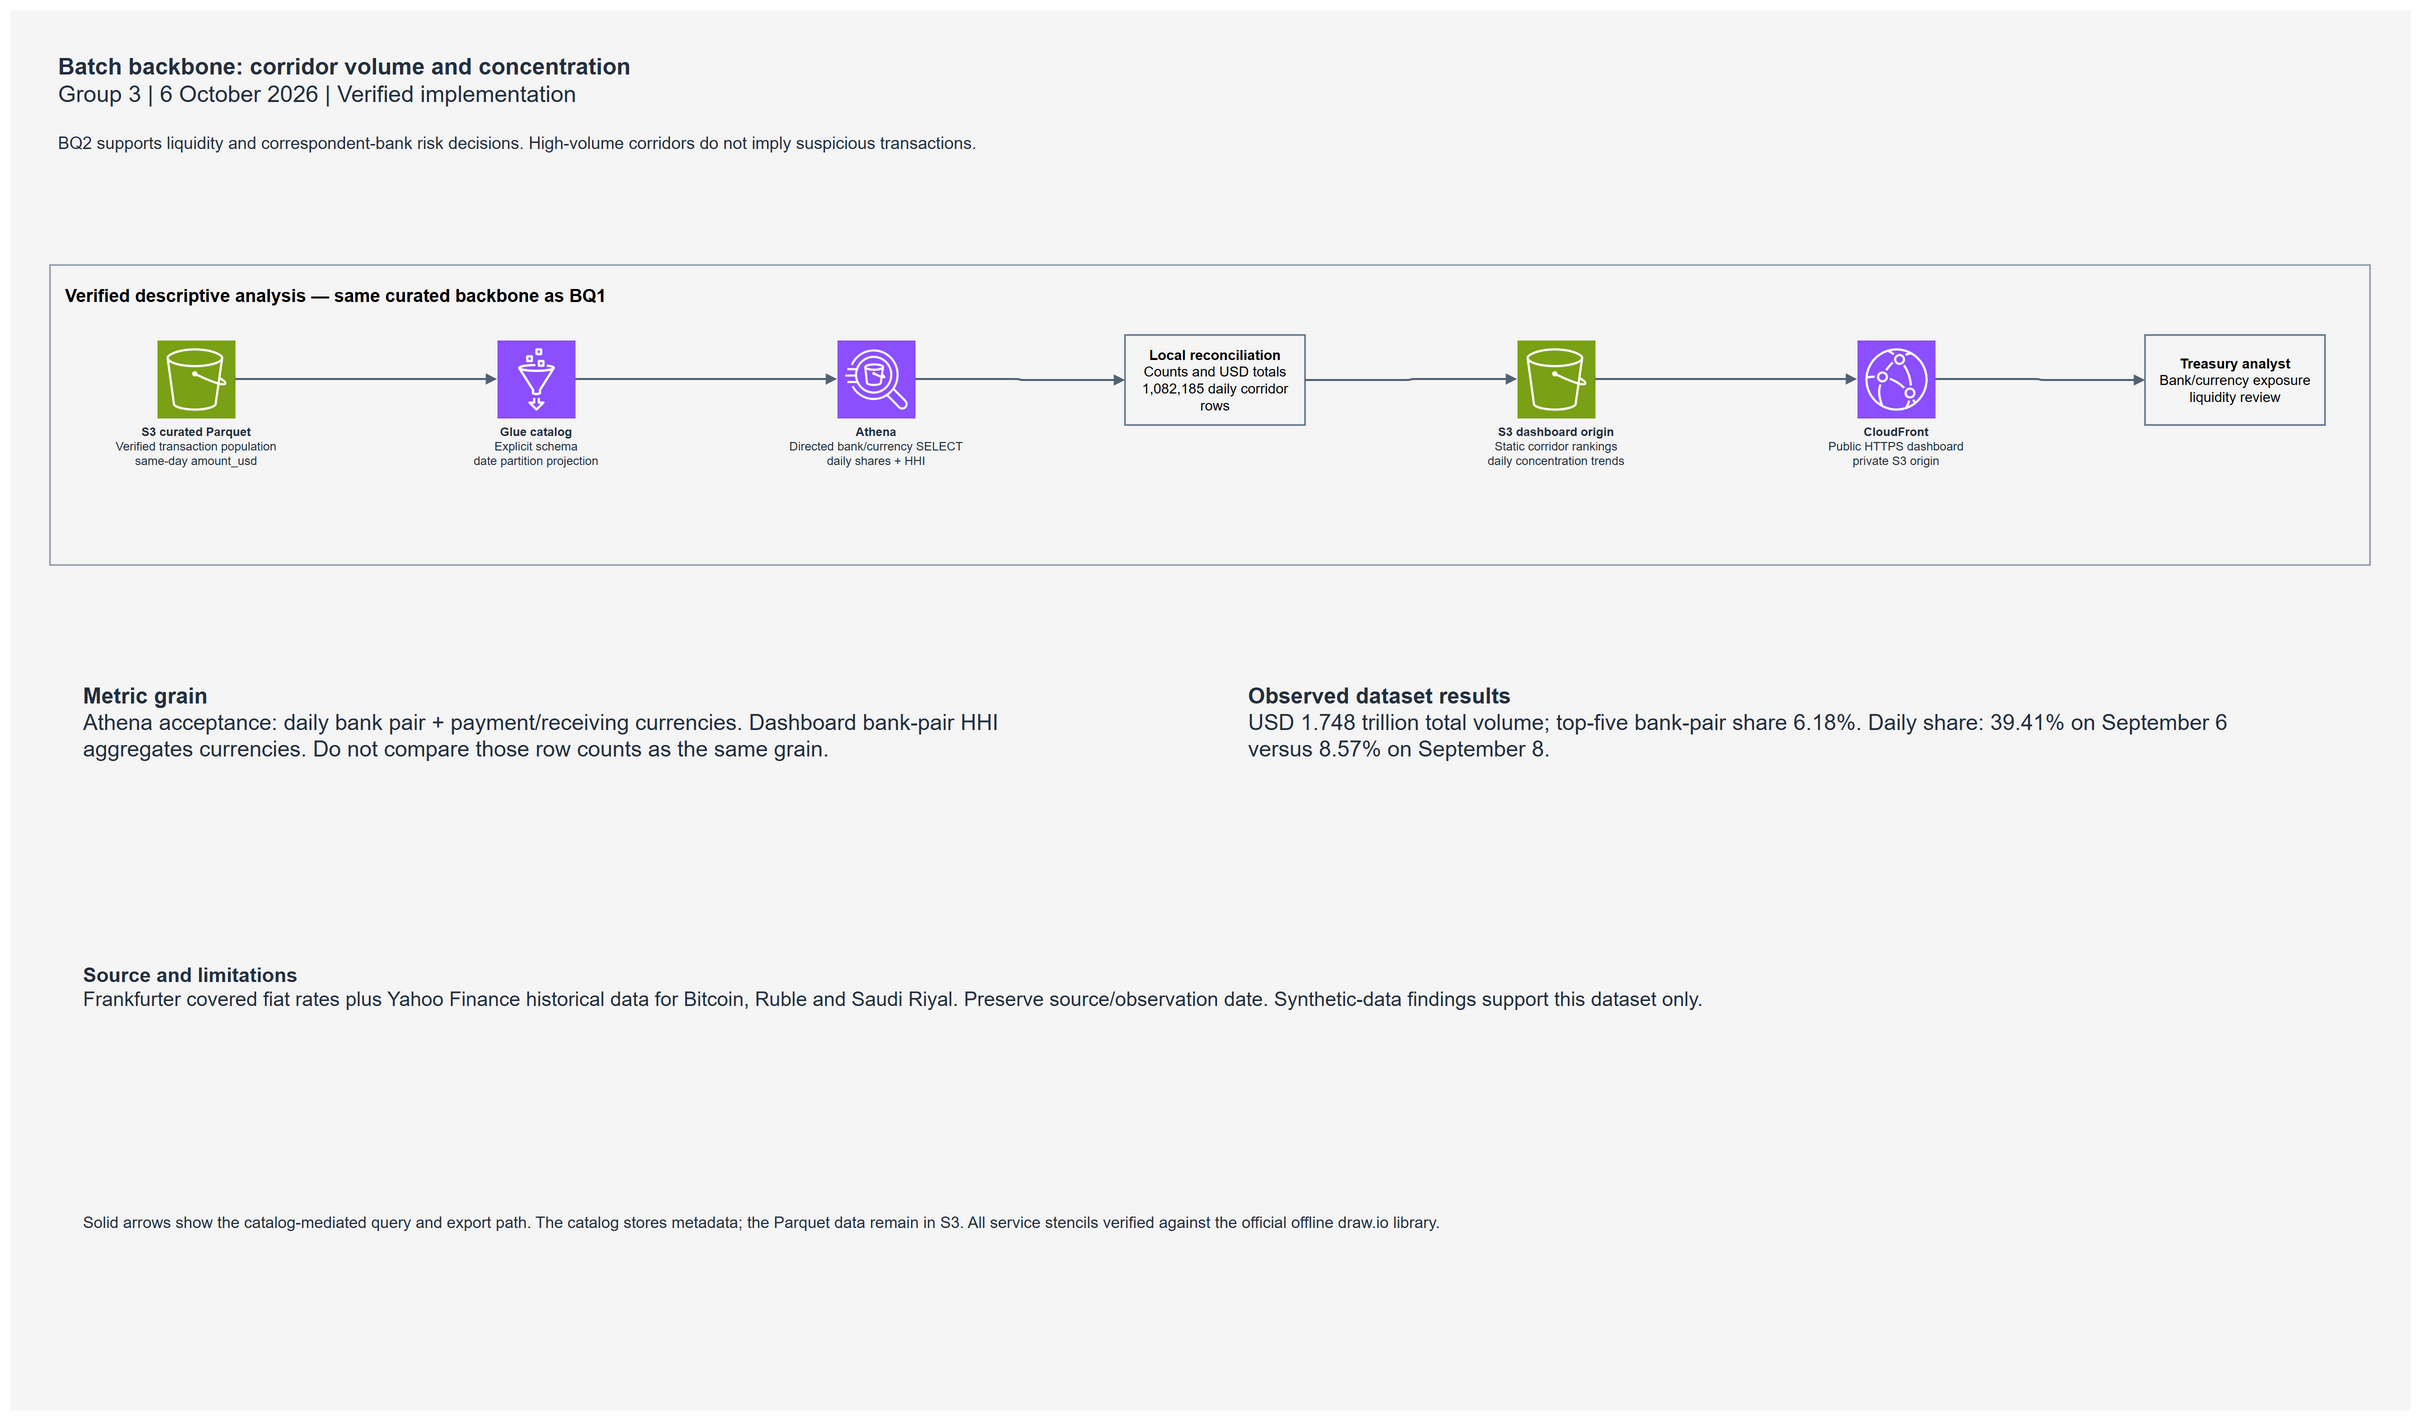

The diagram above was exported from draw.io. Its source (the exported page's mxGraphModel, read from the mxfile embedded in the PNG):
<mxGraphModel dx="2800" dy="1600" grid="1" gridSize="10" guides="1" tooltips="1" connect="1" arrows="1" fold="1" page="1" pageScale="1" pageWidth="2400" pageHeight="1400" math="0" shadow="0">
  <root>
    <mxCell id="0" />
    <mxCell id="1" parent="0" />
    <mxCell id="background" value="" style="rounded=0;fillColor=#F5F5F5;strokeColor=none;" vertex="1" parent="1">
      <mxGeometry as="geometry" x="0" y="0" width="2400" height="1400" />
    </mxCell>
    <mxCell id="title" value="&lt;b&gt;Batch backbone: corridor volume and concentration&lt;/b&gt;&lt;br&gt;Group 3 | 6 October 2026 | Verified implementation" style="text;html=1;align=left;verticalAlign=top;whiteSpace=wrap;rounded=0;fontSize=23;fontColor=#232F3E;fontFamily=Helvetica;spacing=8;" vertex="1" parent="1">
      <mxGeometry as="geometry" x="40" y="30" width="1550" height="60" />
    </mxCell>
    <mxCell id="subtitle" value="BQ2 supports liquidity and correspondent-bank risk decisions. High-volume corridors do not imply suspicious transactions." style="text;html=1;align=left;verticalAlign=top;whiteSpace=wrap;rounded=0;fontSize=17;fontColor=#232F3E;fontFamily=Helvetica;spacing=8;" vertex="1" parent="1">
      <mxGeometry as="geometry" x="40" y="110" width="2220" height="60" />
    </mxCell>
    <mxCell id="treasury_lane" value="Verified descriptive analysis — same curated backbone as BQ1" style="container=1;dropTarget=1;rounded=0;html=1;whiteSpace=wrap;fillColor=none;strokeColor=#8C98A5;strokeWidth=1.5;verticalAlign=top;align=left;spacing=15;fontSize=18;fontStyle=1;" vertex="1" parent="1">
      <mxGeometry as="geometry" x="40" y="255" width="2320" height="300" />
    </mxCell>
    <mxCell id="curated" value="&lt;b&gt;S3 curated Parquet&lt;/b&gt;&lt;br&gt;Verified transaction population&lt;br&gt;same-day amount_usd" style="sketch=0;outlineConnect=0;fontColor=#232F3E;fillColor=#7AA116;strokeColor=#ffffff;dashed=0;verticalLabelPosition=bottom;verticalAlign=top;align=center;html=1;whiteSpace=wrap;labelWidth=270;fontSize=12;fontFamily=Helvetica;aspect=fixed;shape=mxgraph.aws4.resourceIcon;resIcon=mxgraph.aws4.s3;" vertex="1" parent="treasury_lane">
      <mxGeometry as="geometry" x="107" y="75" width="78" height="78" />
    </mxCell>
    <mxCell id="catalog" value="&lt;b&gt;Glue catalog&lt;/b&gt;&lt;br&gt;Explicit schema&lt;br&gt;date partition projection" style="sketch=0;outlineConnect=0;fontColor=#232F3E;fillColor=#8C4FFF;strokeColor=#ffffff;dashed=0;verticalLabelPosition=bottom;verticalAlign=top;align=center;html=1;whiteSpace=wrap;labelWidth=270;fontSize=12;fontFamily=Helvetica;aspect=fixed;shape=mxgraph.aws4.resourceIcon;resIcon=mxgraph.aws4.glue;" vertex="1" parent="treasury_lane">
      <mxGeometry as="geometry" x="447" y="75" width="78" height="78" />
    </mxCell>
    <mxCell id="athena" value="&lt;b&gt;Athena&lt;/b&gt;&lt;br&gt;Directed bank/currency SELECT&lt;br&gt;daily shares + HHI" style="sketch=0;outlineConnect=0;fontColor=#232F3E;fillColor=#8C4FFF;strokeColor=#ffffff;dashed=0;verticalLabelPosition=bottom;verticalAlign=top;align=center;html=1;whiteSpace=wrap;labelWidth=270;fontSize=12;fontFamily=Helvetica;aspect=fixed;shape=mxgraph.aws4.resourceIcon;resIcon=mxgraph.aws4.athena;" vertex="1" parent="treasury_lane">
      <mxGeometry as="geometry" x="787" y="75" width="78" height="78" />
    </mxCell>
    <mxCell id="verify" value="&lt;b&gt;Local reconciliation&lt;/b&gt;&lt;br&gt;Counts and USD totals&lt;br&gt;1,082,185 daily corridor rows" style="rounded=0;whiteSpace=wrap;html=1;fillColor=none;strokeColor=#5A6C86;strokeWidth=1.5;align=center;verticalAlign=middle;fontSize=14;fontFamily=Helvetica;" vertex="1" parent="treasury_lane">
      <mxGeometry as="geometry" x="1075" y="70" width="180" height="90" />
    </mxCell>
    <mxCell id="hosting" value="&lt;b&gt;S3 dashboard origin&lt;/b&gt;&lt;br&gt;Static corridor rankings&lt;br&gt;daily concentration trends" style="sketch=0;outlineConnect=0;fontColor=#232F3E;fillColor=#7AA116;strokeColor=#ffffff;dashed=0;verticalLabelPosition=bottom;verticalAlign=top;align=center;html=1;whiteSpace=wrap;labelWidth=270;fontSize=12;fontFamily=Helvetica;aspect=fixed;shape=mxgraph.aws4.resourceIcon;resIcon=mxgraph.aws4.s3;" vertex="1" parent="treasury_lane">
      <mxGeometry as="geometry" x="1467" y="75" width="78" height="78" />
    </mxCell>
    <mxCell id="cdn" value="&lt;b&gt;CloudFront&lt;/b&gt;&lt;br&gt;Public HTTPS dashboard&lt;br&gt;private S3 origin" style="sketch=0;outlineConnect=0;fontColor=#232F3E;fillColor=#8C4FFF;strokeColor=#ffffff;dashed=0;verticalLabelPosition=bottom;verticalAlign=top;align=center;html=1;whiteSpace=wrap;labelWidth=270;fontSize=12;fontFamily=Helvetica;aspect=fixed;shape=mxgraph.aws4.resourceIcon;resIcon=mxgraph.aws4.cloudfront;" vertex="1" parent="treasury_lane">
      <mxGeometry as="geometry" x="1807" y="75" width="78" height="78" />
    </mxCell>
    <mxCell id="viewer" value="&lt;b&gt;Treasury analyst&lt;/b&gt;&lt;br&gt;Bank/currency exposure&lt;br&gt;liquidity review" style="rounded=0;whiteSpace=wrap;html=1;fillColor=none;strokeColor=#5A6C86;strokeWidth=1.5;align=center;verticalAlign=middle;fontSize=14;fontFamily=Helvetica;" vertex="1" parent="treasury_lane">
      <mxGeometry as="geometry" x="2095" y="70" width="180" height="90" />
    </mxCell>
    <mxCell id="treasury0" style="edgeStyle=orthogonalEdgeStyle;rounded=1;orthogonalLoop=1;jettySize=auto;html=1;strokeWidth=2;endArrow=block;endFill=1;exitX=1;exitY=0.5;entryX=0;entryY=0.5;exitDx=0;exitDy=0;entryDx=0;entryDy=0;strokeColor=#526273;" edge="1" parent="1" source="curated" target="catalog">
      <mxGeometry as="geometry" relative="1" />
    </mxCell>
    <mxCell id="treasury1" style="edgeStyle=orthogonalEdgeStyle;rounded=1;orthogonalLoop=1;jettySize=auto;html=1;strokeWidth=2;endArrow=block;endFill=1;exitX=1;exitY=0.5;entryX=0;entryY=0.5;exitDx=0;exitDy=0;entryDx=0;entryDy=0;strokeColor=#526273;" edge="1" parent="1" source="catalog" target="athena">
      <mxGeometry as="geometry" relative="1" />
    </mxCell>
    <mxCell id="treasury2" style="edgeStyle=orthogonalEdgeStyle;rounded=1;orthogonalLoop=1;jettySize=auto;html=1;strokeWidth=2;endArrow=block;endFill=1;exitX=1;exitY=0.5;entryX=0;entryY=0.5;exitDx=0;exitDy=0;entryDx=0;entryDy=0;strokeColor=#526273;" edge="1" parent="1" source="athena" target="verify">
      <mxGeometry as="geometry" relative="1" />
    </mxCell>
    <mxCell id="treasury3" style="edgeStyle=orthogonalEdgeStyle;rounded=1;orthogonalLoop=1;jettySize=auto;html=1;strokeWidth=2;endArrow=block;endFill=1;exitX=1;exitY=0.5;entryX=0;entryY=0.5;exitDx=0;exitDy=0;entryDx=0;entryDy=0;strokeColor=#526273;" edge="1" parent="1" source="verify" target="hosting">
      <mxGeometry as="geometry" relative="1" />
    </mxCell>
    <mxCell id="treasury4" style="edgeStyle=orthogonalEdgeStyle;rounded=1;orthogonalLoop=1;jettySize=auto;html=1;strokeWidth=2;endArrow=block;endFill=1;exitX=1;exitY=0.5;entryX=0;entryY=0.5;exitDx=0;exitDy=0;entryDx=0;entryDy=0;strokeColor=#526273;" edge="1" parent="1" source="hosting" target="cdn">
      <mxGeometry as="geometry" relative="1" />
    </mxCell>
    <mxCell id="treasury5" style="edgeStyle=orthogonalEdgeStyle;rounded=1;orthogonalLoop=1;jettySize=auto;html=1;strokeWidth=2;endArrow=block;endFill=1;exitX=1;exitY=0.5;entryX=0;entryY=0.5;exitDx=0;exitDy=0;entryDx=0;entryDy=0;strokeColor=#526273;" edge="1" parent="1" source="cdn" target="viewer">
      <mxGeometry as="geometry" relative="1" />
    </mxCell>
    <mxCell id="grain" value="&lt;b&gt;Metric grain&lt;/b&gt;&lt;br&gt;Athena acceptance: daily bank pair + payment/receiving currencies. Dashboard bank-pair HHI aggregates currencies. Do not compare those row counts as the same grain." style="text;html=1;align=left;verticalAlign=top;whiteSpace=wrap;rounded=0;fontSize=22;fontColor=#232F3E;fontFamily=Helvetica;spacing=8;" vertex="1" parent="1">
      <mxGeometry as="geometry" x="65" y="660" width="1000" height="145" />
    </mxCell>
    <mxCell id="numbers" value="&lt;b&gt;Observed dataset results&lt;/b&gt;&lt;br&gt;USD 1.748 trillion total volume; top-five bank-pair share 6.18%. Daily share: 39.41% on September 6 versus 8.57% on September 8." style="text;html=1;align=left;verticalAlign=top;whiteSpace=wrap;rounded=0;fontSize=22;fontColor=#232F3E;fontFamily=Helvetica;spacing=8;" vertex="1" parent="1">
      <mxGeometry as="geometry" x="1230" y="660" width="1060" height="145" />
    </mxCell>
    <mxCell id="fx" value="&lt;b&gt;Source and limitations&lt;/b&gt;&lt;br&gt;Frankfurter covered fiat rates plus Yahoo Finance historical data for Bitcoin, Ruble and Saudi Riyal. Preserve source/observation date. Synthetic-data findings support this dataset only." style="text;html=1;align=left;verticalAlign=top;whiteSpace=wrap;rounded=0;fontSize=20;fontColor=#232F3E;fontFamily=Helvetica;spacing=8;" vertex="1" parent="1">
      <mxGeometry as="geometry" x="65" y="940" width="2200" height="140" />
    </mxCell>
    <mxCell id="legend" value="Solid arrows show the catalog-mediated query and export path. The catalog stores metadata; the Parquet data remain in S3. All service stencils verified against the official offline draw.io library." style="text;html=1;align=left;verticalAlign=top;whiteSpace=wrap;rounded=0;fontSize=16;fontColor=#232F3E;fontFamily=Helvetica;spacing=8;" vertex="1" parent="1">
      <mxGeometry as="geometry" x="65" y="1190" width="2200" height="85" />
    </mxCell>
  </root>
</mxGraphModel>